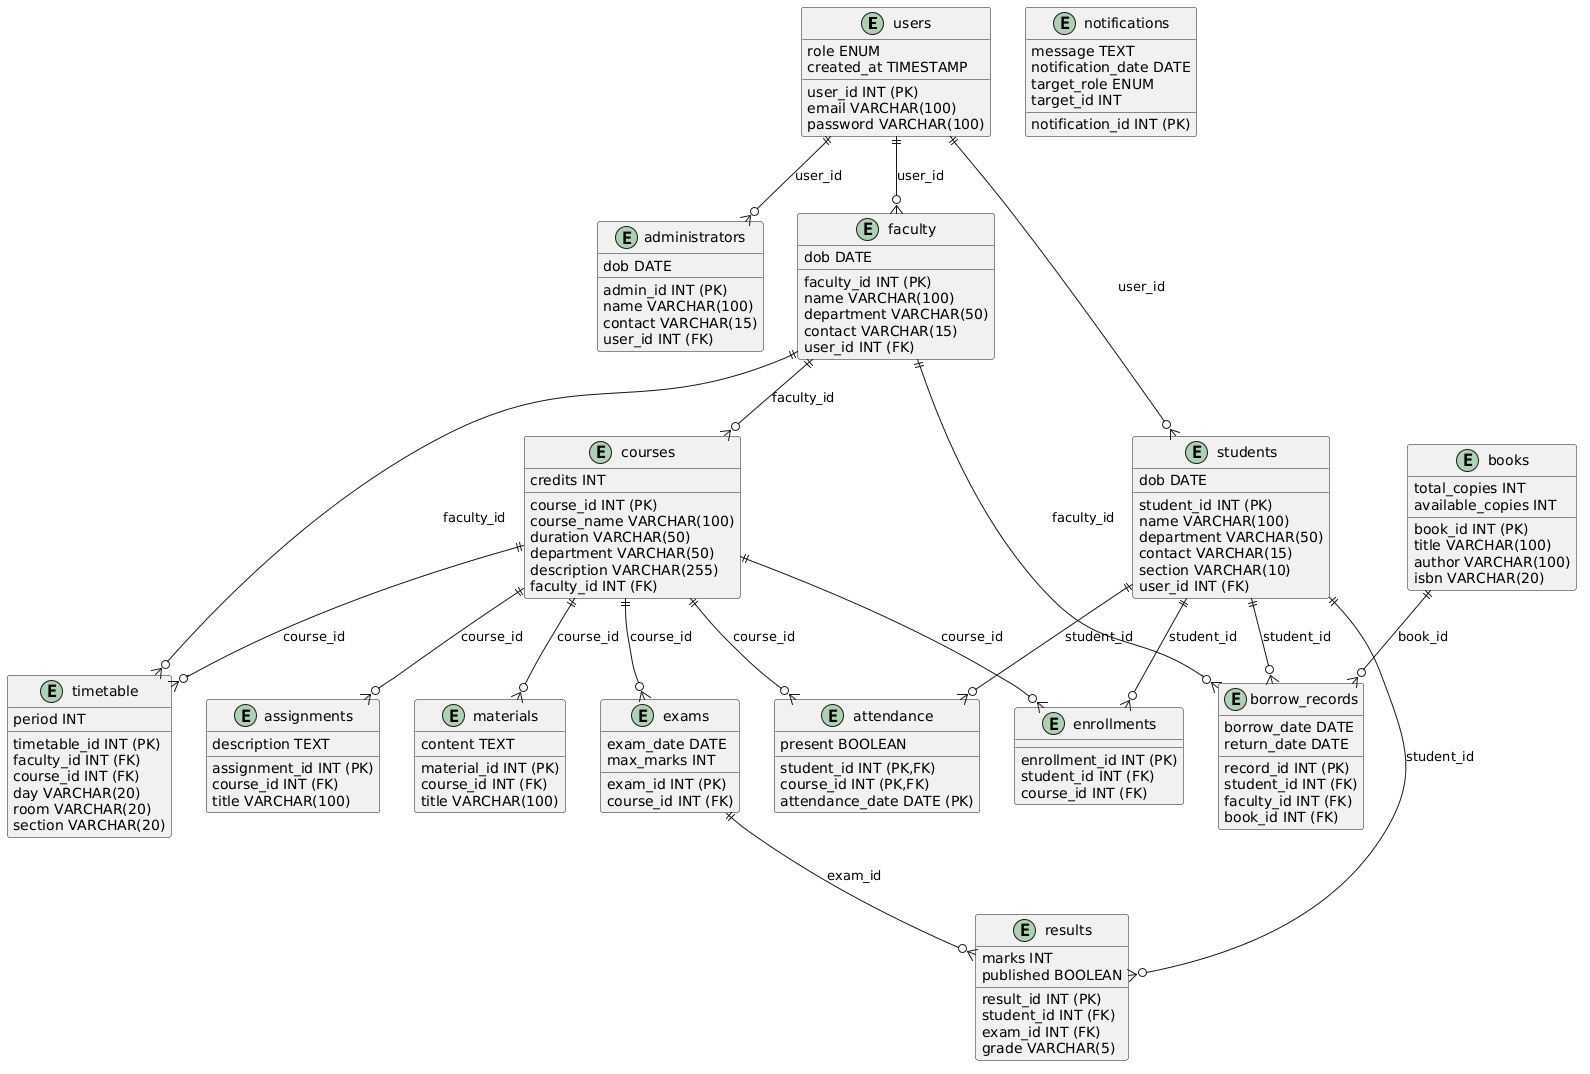

The diagram above was rendered by PlantUML. Its source (embedded in the PNG):
@startuml
' ==============================
' Tables
' ==============================

entity users {
  user_id INT (PK)
  email VARCHAR(100)
  password VARCHAR(100)
  role ENUM
  created_at TIMESTAMP
}

entity administrators {
  admin_id INT (PK)
  name VARCHAR(100)
  dob DATE
  contact VARCHAR(15)
  user_id INT (FK)
}

entity faculty {
  faculty_id INT (PK)
  name VARCHAR(100)
  department VARCHAR(50)
  dob DATE
  contact VARCHAR(15)
  user_id INT (FK)
}

entity students {
  student_id INT (PK)
  name VARCHAR(100)
  department VARCHAR(50)
  dob DATE
  contact VARCHAR(15)
  section VARCHAR(10)
  user_id INT (FK)
}

entity courses {
  course_id INT (PK)
  course_name VARCHAR(100)
  credits INT
  duration VARCHAR(50)
  department VARCHAR(50)
  description VARCHAR(255)
  faculty_id INT (FK)
}

entity enrollments {
  enrollment_id INT (PK)
  student_id INT (FK)
  course_id INT (FK)
}

entity exams {
  exam_id INT (PK)
  course_id INT (FK)
  exam_date DATE
  max_marks INT
}

entity results {
  result_id INT (PK)
  student_id INT (FK)
  exam_id INT (FK)
  marks INT
  grade VARCHAR(5)
  published BOOLEAN
}

entity timetable {
  timetable_id INT (PK)
  faculty_id INT (FK)
  course_id INT (FK)
  day VARCHAR(20)
  period INT
  room VARCHAR(20)
  section VARCHAR(20)
}

entity attendance {
  student_id INT (PK,FK)
  course_id INT (PK,FK)
  attendance_date DATE (PK)
  present BOOLEAN
}

entity assignments {
  assignment_id INT (PK)
  course_id INT (FK)
  title VARCHAR(100)
  description TEXT
}

entity materials {
  material_id INT (PK)
  course_id INT (FK)
  title VARCHAR(100)
  content TEXT
}

entity books {
  book_id INT (PK)
  title VARCHAR(100)
  author VARCHAR(100)
  isbn VARCHAR(20)
  total_copies INT
  available_copies INT
}

entity borrow_records {
  record_id INT (PK)
  student_id INT (FK)
  faculty_id INT (FK)
  book_id INT (FK)
  borrow_date DATE
  return_date DATE
}

entity notifications {
  notification_id INT (PK)
  message TEXT
  notification_date DATE
  target_role ENUM
  target_id INT
}

' ==============================
' Relationships
' ==============================

users ||--o{ administrators : user_id
users ||--o{ faculty : user_id
users ||--o{ students : user_id

faculty ||--o{ courses : faculty_id
students ||--o{ enrollments : student_id
courses ||--o{ enrollments : course_id

courses ||--o{ exams : course_id
students ||--o{ results : student_id
exams ||--o{ results : exam_id

faculty ||--o{ timetable : faculty_id
courses ||--o{ timetable : course_id

students ||--o{ attendance : student_id
courses ||--o{ attendance : course_id

courses ||--o{ assignments : course_id
courses ||--o{ materials : course_id

students ||--o{ borrow_records : student_id
faculty ||--o{ borrow_records : faculty_id
books ||--o{ borrow_records : book_id
@enduml